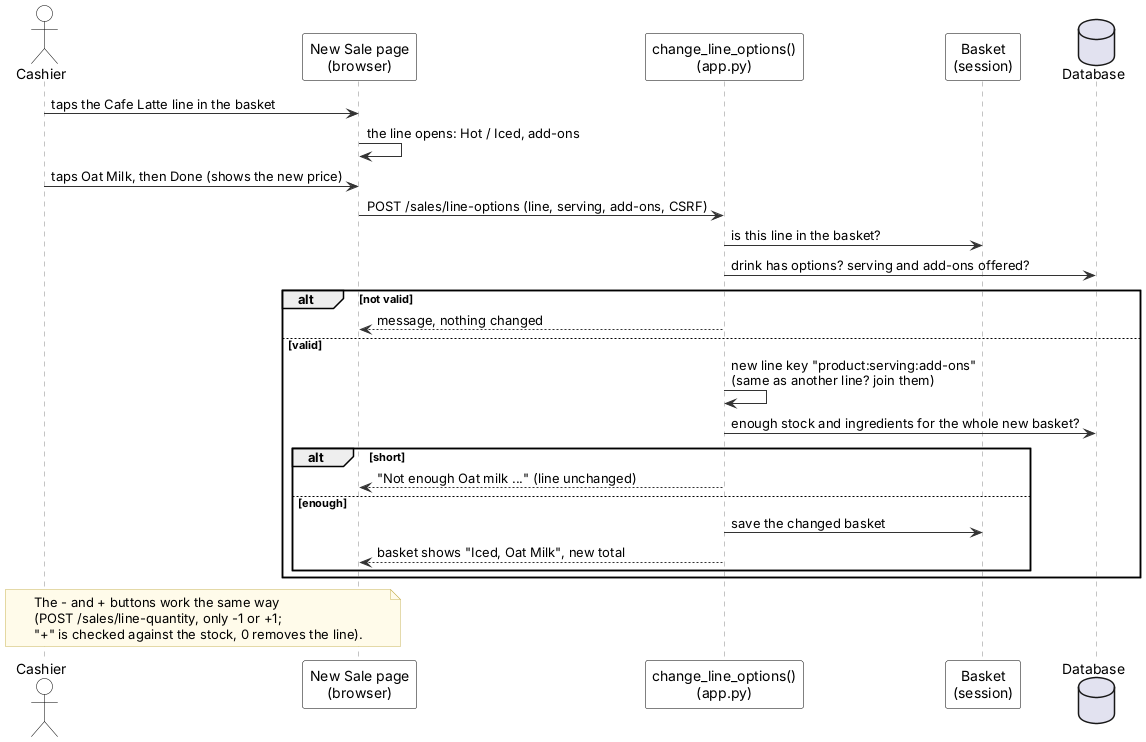

The diagram above was rendered by PlantUML. Its source (embedded in the PNG):
@startuml
' Sequence: change a basket line (design 6a) - Inventory & POS System v0.20.4 (report, Lecture 5; redrawn 2026-10-12)
' Edit: paste into draw.io (Arrange > Insert > Advanced > PlantUML) or planttext.com
skinparam defaultFontName Arial
skinparam shadowing false
skinparam ArrowColor #333333
skinparam rectangle {
  BackgroundColor White
  BorderColor Black
}
skinparam usecase {
  BackgroundColor White
  BorderColor Black
}
skinparam class {
  BackgroundColor White
  BorderColor Black
  HeaderBackgroundColor #E6F1EE
}
skinparam activity {
  BackgroundColor White
  BorderColor Black
}
skinparam state {
  BackgroundColor White
  BorderColor Black
}
skinparam sequence {
  ParticipantBackgroundColor White
  ParticipantBorderColor Black
  LifeLineBorderColor #888888
  ActorBorderColor Black
  ActorBackgroundColor White
}
skinparam note {
  BackgroundColor #FFFBEA
  BorderColor #C9B458
}
skinparam swimlaneWidth same
hide circle

actor Cashier
participant "New Sale page\n(browser)" as UI
participant "change_line_options()\n(app.py)" as C
participant "Basket\n(session)" as S
database "Database" as DB
Cashier -> UI : taps the Cafe Latte line in the basket
UI -> UI : the line opens: Hot / Iced, add-ons
Cashier -> UI : taps Oat Milk, then Done (shows the new price)
UI -> C : POST /sales/line-options (line, serving, add-ons, CSRF)
C -> S : is this line in the basket?
C -> DB : drink has options? serving and add-ons offered?
alt not valid
  C --> UI : message, nothing changed
else valid
  C -> C : new line key "product:serving:add-ons"\n(same as another line? join them)
  C -> DB : enough stock and ingredients for the whole new basket?
  alt short
    C --> UI : "Not enough Oat milk ..." (line unchanged)
  else enough
    C -> S : save the changed basket
    C --> UI : basket shows "Iced, Oat Milk", new total
  end
end
note over Cashier, UI
  The - and + buttons work the same way
  (POST /sales/line-quantity, only -1 or +1;
  "+" is checked against the stock, 0 removes the line).
end note
@enduml